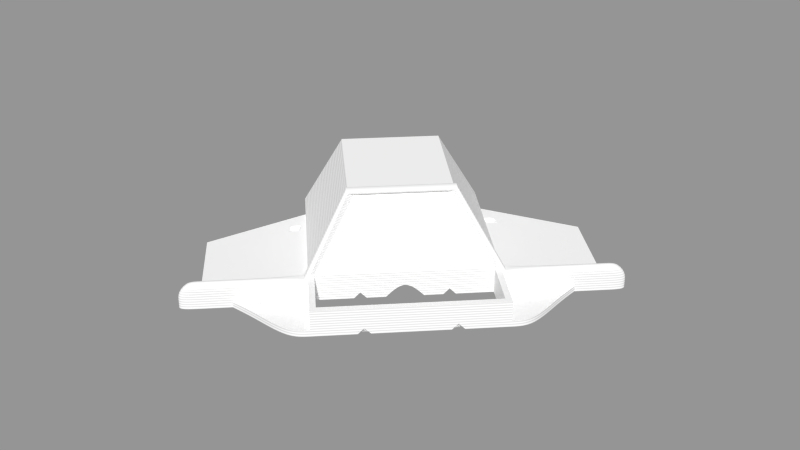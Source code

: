 # Source: carcass-back.blend  (saved by Blender 2.63.19; exported with 4.5.12 LTS)
import bpy
from mathutils import Matrix  # noqa: F401  (used for matrix-valued properties, if any)

bpy.ops.wm.read_factory_settings(use_empty=True)
scene = bpy.context.scene
scene.name = 'Scene'

# ---- collections
col_collection_1 = bpy.data.collections.new('Collection 1'); scene.collection.children.link(col_collection_1)

# ---- materials (node trees are filled in below, after node groups)
mat_cyc_white = bpy.data.materials.new('cyc_white')
mat_cyc_white.alpha_threshold = 0.0
mat_cyc_white.roughness = 0.5
mat_cyc_white.line_color = (0.0, 0.0, 0.0, 1.0)

# ---- material node trees
mat_cyc_white.use_nodes = True; mat_cyc_white.node_tree.nodes.clear()
_N = mat_cyc_white.node_tree.nodes; _L = mat_cyc_white.node_tree.links
n0 = _N.new('ShaderNodeTexCoord'); n0.name = 'Texture Coordinate'; n0.location = (-652, 324)
n0.width = 150
n1 = _N.new('ShaderNodeOutputMaterial'); n1.name = 'Material Output'; n1.location = (446, 322)
n1.width = 120
n2 = _N.new('ShaderNodeMapping'); n2.name = 'Mapping'; n2.location = (-463, 262)
n2.inputs[3].default_value = (0.0, 0.0, 1.0)
n3 = _N.new('ShaderNodeMixShader'); n3.name = 'Mix Shader'; n3.location = (243, 468)
n3.width = 150
n3.inputs[0].default_value = 0.1
n4 = _N.new('ShaderNodeBsdfAnisotropic'); n4.name = 'Glossy BSDF'; n4.location = (-28, 381)
n4.distribution = 'BECKMANN'
n4.inputs[1].default_value = 0.4472
n5 = _N.new('ShaderNodeTexWave'); n5.name = 'Wave Texture'; n5.location = (44, 242)
n5.bands_direction = 'DIAGONAL'
n5.rings_direction = 'SPHERICAL'
n5.inputs[1].default_value = 0.5
n5.inputs[3].default_value = 0.0
n5.inputs[6].default_value = 1.571
n6 = _N.new('ShaderNodeBsdfDiffuse'); n6.name = 'Diffuse BSDF'; n6.location = (-35, 486)
n6.inputs[0].default_value = (1.0, 1.0, 1.0, 1.0)
n7 = _N.new('ShaderNodeDisplacement'); n7.name = 'Displacement'; n7.location = (0, 0)
n7.inputs[1].default_value = 0.0
n7.inputs[2].default_value = 0.1
_L.new(n6.outputs[0], n3.inputs[1])
_L.new(n3.outputs[0], n1.inputs[0])
_L.new(n0.outputs[3], n2.inputs[0])
_L.new(n4.outputs[0], n3.inputs[2])
_L.new(n2.outputs[0], n5.inputs[0])
_L.new(n5.outputs[1], n7.inputs[0])
_L.new(n7.outputs[0], n1.inputs[2])
n1.is_active_output = True

# ---- meshes
me_carcass_back = bpy.data.meshes.new('carcass-back')
me_carcass_back.from_pydata([(49.5, 65.5, 1.726e-06), (49.5, 62.5, 1.858e-06), (52.5, 65.5, 1.726e-06), (52.5, 62.5, 1.858e-06), (63.0, -8.0, 1.933), (59.0, -15.0, -0.06667), (59.0, -4.0, -0.06667), (70.0, -4.0, -0.06667), (66.0, -11.0, -0.06667), (63.0, -11.0, -0.06667), (63.0, -8.0, -0.06667), (66.0, -8.0, -0.06667), (55.0, -33.0, 6.676e-07), (69.99, -15.0, -1.192e-07), (79.99, -5.0, -5.563e-07), (105.0, -5.0, -5.563e-07), (-9.191e-12, -33.0, -3.815e-06), (42.0, 77.0, 0.001696), (45.0, -1.172e-13, -7.749e-07), (94.99, -2.682e-06, 4.59e-06), (80.0, -2.682e-06, 1.907e-06), (45.0, -5.0, -1.129e-05), (105.0, -1.172e-13, -7.749e-07), (94.99, 52.7, -3.962e-07), (45.0, -33.0, -4.697e-06), (42.0, -30.0, -1.019e-05), (45.0, 80.0, 0.001696), (27.0, 76.96, 0.001696), (55.0, -33.0, 3.0), (69.99, -15.0, 3.0), (79.99, -5.0, 3.0), (105.0, -5.0, 3.0), (-9.191e-12, -33.0, 3.0), (45.0, 2.857e-06, 4.0), (94.99, 1.748e-07, 4.0), (80.0, 1.748e-07, 4.0), (45.0, -5.0, 3.0), (105.0, 1.311e-07, 3.0), (94.99, 52.7, 4.0), (45.0, -33.0, 3.0), (45.0, 80.0, 4.0), (27.0, 58.0, 0.006793), (79.99, -5.0, 13.0), (100.0, -5.0, 13.0), (-9.191e-12, -33.0, 13.0), (45.0, 5.682e-07, 13.0), (-9.191e-12, -30.0, 13.0), (94.99, -2.114e-06, 13.0), (80.0, -2.114e-06, 13.0), (45.0, -5.0, 13.0), (99.99, 5.682e-07, 13.0), (45.0, -33.0, 13.0), (42.0, -30.0, 13.0), (45.0, 80.0, 13.0), (-9.191e-12, 15.0, 46.0), (25.0, 80.0, 46.0), (-9.191e-12, 18.0, 44.0), (25.0, 15.0, 46.0), (22.0, 18.0, 44.0), (-9.191e-12, 80.0, 46.0), (42.0, -5.364e-06, -3.457e-06), (42.0, -2.0, -3.37e-06), (37.0, -4.796e-06, 13.0), (42.0, -2.0, 13.0), (-9.191e-12, 0.0, 13.0), (-9.191e-12, -2.0, 13.0), (-9.191e-12, 0.0, 9.0), (105.0, 3.497e-07, 8.0), (94.99, -2.333e-06, 8.0), (45.0, -5.0, 8.0), (80.0, -2.333e-06, 8.0), (45.0, 3.497e-07, 8.0), (105.0, -5.0, 8.0), (79.99, -5.0, 8.0), (95.0, -5.0, -5.563e-07), (95.0, -5.0, 3.0), (95.0, -5.0, 13.0), (95.0, -5.0, 8.0), (25.0, 20.0, 46.0), (-9.191e-12, 20.0, 46.0), (42.0, 58.0, 2.054e-06), (37.0, 58.0, 13.0), (18.0, 58.0, 41.0), (-9.191e-12, 58.0, 44.0), (47.02, 5.682e-07, 13.0), (47.01, -5.0, 13.0), (-9.191e-12, 15.0, 47.74), (25.98, 15.0, 47.74), (25.98, 20.0, 47.74), (-9.191e-12, 20.0, 47.74), (15.0, 58.0, 12.01), (8.3, 59.56, 15.01), (8.3, 59.56, 33.01), (8.3, 61.56, 15.01), (8.3, 61.56, 33.01), (9.3, 61.56, 15.01), (9.3, 61.56, 33.01), (9.3, 63.46, 15.01), (9.3, 63.46, 33.01), (8.8, 63.46, 15.01), (8.8, 63.46, 33.01), (8.8, 65.46, 15.01), (8.8, 65.46, 33.01), (14.5, 65.46, 15.01), (14.5, 65.46, 33.01), (14.5, 71.46, 15.01), (14.5, 71.46, 33.01), (15.25, 71.46, 15.01), (15.25, 71.46, 33.01), (15.25, 72.96, 15.01), (15.25, 72.96, 33.01), (14.5, 72.96, 15.01), (14.5, 72.96, 33.01), (14.5, 74.96, 15.01), (14.5, 76.96, 33.01), (-9.191e-12, 59.56, 23.01), (-9.191e-12, 59.56, 33.01), (14.5, 74.96, 33.0), (15.0, 72.96, 12.01), (-9.191e-12, 58.0, 22.91), (8.3, 58.0, 15.01), (15.0, 63.46, 12.01), (14.5, 76.96, 15.01), (-9.191e-12, 76.96, 9.907), (-9.191e-12, 79.96, 9.907), (15.0, 61.56, 12.01), (7.5, 76.96, 9.907), (7.5, 79.96, 9.907), (-9.191e-12, 76.96, 25.91), (-9.191e-12, 79.96, 25.91), (7.5, 76.96, 25.91), (7.5, 79.96, 25.91), (15.0, 59.56, 12.01), (15.0, 71.46, 12.01), (15.0, 65.46, 12.01), (15.0, 74.96, 12.01), (15.0, 76.96, 12.01), (63.0, -11.0, 1.933), (-9.191e-12, 76.96, 33.01), (-9.191e-12, 59.56, 44.0), (-9.191e-12, 61.56, 44.0), (-9.191e-12, 63.46, 44.0), (-9.191e-12, 65.46, 44.0), (-9.191e-12, 71.46, 44.0), (-9.191e-12, 72.96, 44.0), (-9.191e-12, 74.96, 43.99), (66.0, -11.0, 1.933), (-9.191e-12, 76.96, 44.0), (30.0, 58.0, 3.007), (39.0, 58.0, 3.0), (18.0, 58.0, 15.01), (37.0, 77.0, 13.0), (18.0, 77.0, 41.0), (30.0, 77.0, 3.007), (39.0, 77.0, 3.0), (18.0, 77.0, 15.01), (-9.191e-12, 76.96, 0.001698), (27.0, 79.99, 0.001696), (-9.191e-12, 79.99, 0.001698), (66.0, -8.0, 1.933), (61.5, -6.499, 3.933), (61.5, -12.5, 3.933), (67.5, -12.5, 3.933), (67.5, -6.499, 3.933), (60.75, -5.749, 3.933), (60.75, -13.25, 3.933), (68.24, -13.25, 3.933), (68.25, -5.749, 3.933), (60.37, -5.374, 2.933), (60.37, -13.63, 2.933), (68.62, -13.63, 2.933), (68.62, -5.374, 2.933), (49.5, 65.5, 2.0), (49.5, 62.5, 2.0), (52.5, 65.5, 2.0), (52.5, 62.5, 2.0), (48.0, 67.0, 4.0), (48.0, 61.0, 4.0), (54.0, 67.0, 4.0), (54.0, 61.0, 4.0), (22.89, 80.0, 41.0), (-9.191e-12, 80.0, 41.0), (40.0, 80.0, 4.0), (40.0, 80.0, 12.38), (40.0, 80.0, 0.001696), (45.0, 82.0, 0.001696), (45.0, 82.0, 4.0), (45.0, 82.0, 13.0), (25.0, 82.0, 46.0), (-9.191e-12, 82.0, 46.0), (22.89, 82.0, 41.0), (-9.191e-12, 82.0, 41.0), (40.0, 82.0, 4.0), (40.0, 82.0, 12.38), (40.0, 82.0, 0.001696), (18.0, -33.0, -4.697e-06), (24.0, -33.0, -4.697e-06), (21.0, -33.0, 3.0), (24.0, -2.682e-06, -3.457e-06), (18.0, -3.517e-13, -6.139e-06), (21.0, 1.311e-07, 3.0), (9.0, -3.517e-13, -6.139e-06), (-9.191e-12, -30.0, -5.722e-06), (18.0, -30.0, -4.828e-06), (24.0, -30.0, -4.828e-06), (21.0, -30.0, 3.0), (-9.191e-12, -2.0, 9.0), (24.0, -2.0, -3.37e-06), (18.0, -2.0, -6.052e-06), (21.0, -2.0, 3.0), (9.0, -2.0, -6.052e-06), (-9.191e-12, 29.0, 33.5), (27.5, 29.0, 32.0)], [], [(18, 6, 5, 24, 21), (6, 18, 20, 7), (10, 9, 5, 6), (6, 7, 11, 10), (5, 13, 12, 24), (1, 0, 172, 173), (112, 117, 145, 144), (68, 70, 48, 47), (49, 51, 39, 36, 69), (7, 13, 8, 11), (3, 2, 174, 175), (32, 39, 51, 44), (67, 68, 47, 50), (40, 38, 23, 26), (75, 30, 14, 74), (29, 28, 12, 13), (30, 29, 13, 14), (16, 195, 197, 196, 24, 39, 32), (27, 136, 135, 118, 133, 134, 121, 125, 132, 90, 41), (19, 23, 38, 34), (111, 113, 117, 112), (13, 5, 9, 8), (22, 19, 34, 37), (24, 12, 28, 39), (70, 71, 45, 84, 48), (77, 73, 30, 75), (69, 73, 42, 85, 49), (54, 56, 58, 57), (17, 27, 41, 80), (46, 44, 51, 52), (58, 63, 49, 57), (58, 63, 65, 56), (60, 198, 200), (49, 63, 52, 51), (34, 35, 70, 68), (37, 34, 68, 67), (35, 33, 71, 70), (76, 42, 73, 77), (36, 30, 73, 69), (76, 47, 48, 42), (19, 74, 14, 20), (53, 55, 78, 45), (106, 108, 143), (139, 116, 92), (54, 57, 87, 86), (45, 78, 88, 84), (89, 86, 87, 88), (85, 87, 57, 49), (42, 48, 84, 85), (87, 85, 84, 88), (89, 88, 78, 79), (93, 94, 92, 91), (95, 96, 94, 93), (97, 98, 96, 95), (99, 100, 98, 97), (101, 102, 100, 99), (103, 104, 102, 101), (105, 106, 104, 103), (109, 110, 108, 107), (116, 115, 91, 92), (109, 111, 112, 110), (122, 114, 117, 113), (114, 122, 126, 130), (134, 133, 105, 103), (127, 126, 123, 124), (127, 131, 130, 126), (118, 135, 113, 111), (125, 121, 97, 95), (135, 136, 122, 113), (128, 130, 131, 129), (119, 120, 91, 115), (121, 99, 97), (134, 103, 101), (121, 134, 101, 99), (133, 107, 105), (118, 111, 109), (132, 125, 93, 91), (133, 118, 109, 107), (125, 95, 93), (90, 132, 91, 120), (136, 126, 122), (130, 128, 138, 114), (14, 7, 20), (80, 60, 62, 81), (105, 107, 108, 106), (7, 14, 13), (140, 139, 92, 94), (143, 142, 104, 106), (21, 24, 25, 61, 60, 80, 17, 26, 18), (150, 148, 41, 90), (80, 41, 148, 149), (147, 145, 117, 114), (142, 102, 104), (141, 98, 100), (140, 94, 96), (110, 112, 144), (144, 143, 108, 110), (114, 138, 147), (142, 141, 100, 102), (141, 140, 96, 98), (81, 149, 80), (150, 82, 152, 155), (81, 82, 152, 151), (155, 153, 148, 150), (151, 154, 149, 81), (149, 148, 153, 154), (126, 27, 156, 123), (126, 136, 27), (157, 158, 156, 27), (157, 127, 124, 158), (17, 184, 26), (185, 186, 40, 26), (190, 193, 183, 180), (8, 9, 137, 146), (4, 137, 9, 10), (11, 8, 146, 159), (10, 11, 159, 4), (159, 146, 162, 163), (146, 137, 161, 162), (160, 161, 137, 4), (4, 159, 163, 160), (163, 162, 166, 167), (164, 165, 161, 160), (162, 161, 165, 166), (160, 163, 167, 164), (168, 169, 165, 164), (166, 165, 169, 170), (164, 167, 171, 168), (167, 166, 170, 171), (30, 171, 170, 29), (36, 168, 171, 30), (168, 36, 39, 169), (29, 170, 169, 39, 28), (3, 1, 173, 175), (2, 0, 172, 174), (175, 174, 178, 179), (173, 172, 176, 177), (175, 173, 177, 179), (174, 172, 176, 178), (34, 38, 179, 33, 35), (38, 179, 178), (33, 179, 177), (178, 40, 38), (40, 178, 176), (33, 177, 176, 40), (53, 45, 71, 33, 40), (1, 18, 26, 0), (26, 2, 0), (2, 26, 23), (23, 3, 2), (3, 18, 1), (23, 19, 20, 18, 3), (55, 53, 187, 188), (26, 184, 194, 185), (17, 184, 157, 27), (127, 180, 183, 182, 184, 157), (180, 131, 127), (181, 129, 131, 180), (187, 186, 192, 193), (189, 188, 190, 191), (190, 188, 187, 193), (194, 192, 186, 185), (53, 40, 186, 187), (59, 55, 188, 189), (184, 182, 192, 194), (193, 192, 182, 183), (191, 190, 180, 181), (195, 16, 202, 203), (197, 195, 203, 205), (205, 204, 196, 197), (196, 204, 25, 24), (210, 206, 66, 201), (200, 198, 207, 209), (209, 208, 199, 200), (201, 199, 208, 210), (198, 60, 61, 207), (205, 25, 204), (205, 203, 202), (205, 202, 46), (205, 52, 25), (52, 205, 46), (63, 61, 25, 52), (61, 209, 207), (210, 208, 209, 206), (209, 61, 63), (65, 206, 209, 63), (199, 201, 66, 200), (60, 200, 62), (66, 62, 200), (154, 151, 152, 155, 153), (119, 83, 82, 150, 90, 120), (66, 64, 62), (62, 212, 82, 81), (211, 212, 62, 64), (83, 82, 212, 211), (59, 79, 78, 55), (31, 75, 74, 15), (72, 77, 75, 31), (43, 76, 77, 72), (50, 47, 76, 43), (22, 15, 74, 19), (37, 31, 15, 22), (67, 72, 31, 37), (50, 43, 72, 67)])
_k = {(0, 1): 1.0, (1, 3): 1.0, (0, 2): 1.0, (2, 3): 1.0, (146, 159): 1.0, (4, 137): 1.0, (8, 9): 1.0, (9, 10): 1.0, (8, 11): 1.0, (10, 11): 1.0, (137, 146): 1.0, (12, 13): 1.0, (13, 14): 1.0, (14, 74): 1.0, (18, 21): 1.0, (24, 196): 1.0, (18, 26): 1.0, (14, 20): 1.0, (19, 20): 1.0, (19, 23): 1.0, (24, 25): 1.0, (27, 41): 1.0, (23, 26): 1.0, (25, 61): 1.0, (18, 20): 1.0, (28, 29): 1.0, (29, 30): 1.0, (39, 51): 1.0, (32, 39): 1.0, (34, 35): 1.0, (34, 38): 1.0, (40, 53): 1.0, (30, 36): 1.0, (27, 136): 1.0, (38, 40): 1.0, (33, 35): 1.0, (23, 38): 1.0, (26, 40): 1.0, (14, 30): 1.0, (41, 90): 1.0, (24, 39): 1.0, (19, 34): 1.0, (12, 24): 1.0, (19, 22): 1.0, (21, 24): 1.0, (28, 39): 1.0, (36, 39): 1.0, (44, 51): 1.0, (45, 53): 1.0, (46, 52): 1.0, (145, 147): 1.0, (52, 63): 1.0, (45, 84): 1.0, (49, 51): 1.0, (49, 69): 1.0, (45, 71): 1.0, (143, 144): 1.0, (54, 57): 1.0, (17, 26): 1.0, (55, 59): 1.0, (49, 63): 1.0, (51, 52): 1.0, (57, 58): 1.0, (53, 55): 1.0, (17, 27): 1.0, (60, 61): 1.0, (60, 62): 1.0, (58, 63): 1.0, (56, 58): 1.0, (63, 65): 1.0, (66, 201): 1.0, (152, 155): 1.0, (49, 57): 1.0, (36, 69): 1.0, (33, 71): 1.0, (19, 74): 1.0, (55, 78): 1.0, (49, 85): 1.0, (78, 79): 1.0, (45, 78): 1.0, (81, 82): 1.0, (80, 81): 1.0, (141, 142): 1.0, (140, 141): 1.0, (17, 80): 1.0, (87, 88): 1.0, (84, 85): 1.0, (57, 87): 1.0, (78, 88): 1.0, (93, 94): 1.0, (92, 94): 1.0, (91, 92): 1.0, (91, 93): 1.0, (95, 96): 1.0, (94, 96): 1.0, (93, 95): 1.0, (97, 98): 1.0, (96, 98): 1.0, (95, 97): 1.0, (99, 100): 1.0, (98, 100): 1.0, (97, 99): 1.0, (101, 102): 1.0, (100, 102): 1.0, (99, 101): 1.0, (103, 104): 1.0, (102, 104): 1.0, (101, 103): 1.0, (105, 106): 1.0, (104, 106): 1.0, (103, 105): 1.0, (107, 108): 1.0, (105, 107): 1.0, (109, 110): 1.0, (108, 110): 1.0, (107, 109): 1.0, (111, 112): 1.0, (109, 111): 1.0, (114, 117): 1.0, (111, 113): 1.0, (115, 116): 1.0, (91, 115): 1.0, (92, 116): 1.0, (91, 132): 1.0, (97, 121): 1.0, (110, 112): 1.0, (95, 125): 1.0, (103, 134): 1.0, (111, 118): 1.0, (114, 122): 1.0, (105, 133): 1.0, (123, 126): 1.0, (113, 122): 1.0, (124, 127): 1.0, (135, 136): 1.0, (133, 134): 1.0, (121, 125): 1.0, (115, 119): 1.0, (127, 131): 1.0, (126, 130): 1.0, (128, 130): 1.0, (129, 131): 1.0, (91, 120): 1.0, (119, 120): 1.0, (118, 135): 1.0, (113, 135): 1.0, (122, 136): 1.0, (90, 120): 1.0, (99, 121): 1.0, (93, 125): 1.0, (107, 133): 1.0, (101, 134): 1.0, (109, 118): 1.0, (90, 132): 1.0, (118, 133): 1.0, (121, 134): 1.0, (125, 132): 1.0, (114, 138): 1.0, (113, 117): 1.0, (62, 81): 1.0, (60, 80): 1.0, (106, 108): 1.0, (139, 140): 1.0, (142, 143): 1.0, (92, 139): 1.0, (106, 143): 1.0, (117, 145): 1.0, (104, 142): 1.0, (98, 141): 1.0, (94, 140): 1.0, (110, 144): 1.0, (138, 147): 1.0, (148, 149): 1.0, (41, 80): 1.0, (116, 139): 1.0, (108, 143): 1.0, (114, 147): 1.0, (102, 142): 1.0, (100, 141): 1.0, (96, 140): 1.0, (112, 144): 1.0, (41, 148): 1.0, (80, 149): 1.0, (148, 150): 1.0, (81, 149): 1.0, (151, 152): 1.0, (153, 154): 1.0, (153, 155): 1.0, (151, 154): 1.0, (83, 119): 1.0, (81, 151): 1.0, (148, 153): 1.0, (149, 154): 1.0, (123, 156): 1.0, (27, 156): 1.0, (157, 158): 1.0, (53, 187): 1.0, (180, 181): 1.0, (112, 117): 1.0, (144, 145): 1.0, (4, 159): 1.0, (162, 163): 1.0, (160, 161): 1.0, (161, 162): 1.0, (160, 163): 1.0, (166, 167): 1.0, (164, 165): 1.0, (165, 166): 1.0, (164, 167): 1.0, (170, 171): 1.0, (168, 169): 1.0, (169, 170): 1.0, (168, 171): 1.0, (172, 173): 1.0, (173, 175): 1.0, (172, 174): 1.0, (174, 175): 1.0, (176, 177): 1.0, (177, 179): 1.0, (176, 178): 1.0, (178, 179): 1.0, (33, 40): 1.0, (182, 183): 1.0, (26, 185): 1.0, (184, 194): 1.0, (26, 184): 1.0, (180, 183): 1.0, (182, 184): 1.0, (157, 184): 1.0, (188, 190): 1.0, (189, 191): 1.0, (187, 193): 1.0, (185, 194): 1.0, (55, 188): 1.0, (183, 193): 1.0, (180, 190): 1.0, (59, 189): 1.0, (181, 191): 1.0, (16, 195): 1.0, (195, 197): 1.0, (196, 197): 1.0, (60, 198): 1.0, (198, 200): 1.0, (199, 200): 1.0, (199, 201): 1.0, (202, 203): 1.0, (203, 205): 1.0, (204, 205): 1.0, (195, 203): 1.0, (197, 205): 1.0, (196, 204): 1.0, (25, 204): 1.0, (206, 210): 1.0, (207, 209): 1.0, (208, 209): 1.0, (208, 210): 1.0, (201, 210): 1.0, (198, 207): 1.0, (200, 209): 1.0, (199, 208): 1.0, (61, 207): 1.0, (46, 202): 1.0, (25, 52): 1.0, (61, 63): 1.0, (62, 64): 1.0, (15, 74): 1.0, (15, 22): 1.0}
me_carcass_back.attributes.new('crease_edge', 'FLOAT', 'EDGE').data.foreach_set('value', [_k.get((min(e.vertices), max(e.vertices)), 0.0) for e in me_carcass_back.edges])
me_carcass_back.materials.append(mat_cyc_white)
me_carcass_back.use_remesh_preserve_volume = False
me_carcass_back.use_remesh_preserve_attributes = False
me_carcass_back.use_mirror_vertex_groups = False
me_carcass_back.update()

# ---- objects
ob_carcass_back = bpy.data.objects.new('carcass-back', me_carcass_back)

# ---- transforms, parenting, visibility, modifiers, constraints
ob_carcass_back.location = (0.0, 0.0, 0.0)
ob_carcass_back.rotation_euler = (0.0, -0.0, 0.7854)
ob_carcass_back.lineart.crease_threshold = 0.0
_m = ob_carcass_back.modifiers.new('Mirror', 'MIRROR')
_m = ob_carcass_back.modifiers.new('Subsurf', 'SUBSURF')
_m.uv_smooth = 'PRESERVE_CORNERS'
_m.levels = 3
_m.render_levels = 3
_m.show_only_control_edges = False

# ---- collection membership
col_collection_1.objects.link(ob_carcass_back)

# ---- scene / render settings (as saved in the file)
scene.frame_start = 1; scene.frame_end = 250; scene.frame_set(2)
scene.render.engine = 'CYCLES'
scene.render.image_settings.color_mode = 'RGB'
scene.render.image_settings.compression = 90
scene.render.dither_intensity = 0.0
scene.render.use_border = True
scene.render.bake_margin = 2
scene.render.bake_bias = 0.0
scene.render.use_stamp_time = False
scene.render.use_stamp_date = False
scene.render.use_stamp_frame = False
scene.render.use_stamp_camera = False
scene.render.use_stamp_scene = False
scene.render.use_stamp_filename = False
scene.render.use_stamp_render_time = False
scene.render.use_stamp = True
scene.cycles.feature_set = 'EXPERIMENTAL'
scene.cycles.use_denoising = False
scene.cycles.samples = 250
scene.cycles.sampling_pattern = 'TABULATED_SOBOL'
scene.cycles.light_sampling_threshold = 0.0
scene.cycles.use_adaptive_sampling = False
scene.cycles.use_light_tree = False
scene.cycles.blur_glossy = 0.0
scene.cycles.max_bounces = 128
scene.cycles.diffuse_bounces = 128
scene.cycles.glossy_bounces = 128
scene.cycles.transmission_bounces = 128
scene.cycles.volume_bounces = 1
scene.cycles.transparent_max_bounces = 128
scene.cycles.pixel_filter_type = 'GAUSSIAN'
scene.cycles.sample_clamp_indirect = 0.0
scene.view_settings.view_transform = 'Standard'
bpy.context.view_layer.update()

# ---- added for rendering (the .blend has no active camera and no usable light): camera, sun + grey world if the file has none
cam_auto = bpy.data.cameras.new('AutoCamera')
cam_auto.lens = 50.0
cam_auto.sensor_width = 36.0
cam_auto.clip_end = 5334.02
ob_auto_camera = bpy.data.objects.new('AutoCamera', cam_auto)
scene.collection.objects.link(ob_auto_camera)
ob_auto_camera.location = (286.61, -347.397, 266.985)
ob_auto_camera.rotation_euler = (1.09748, -7.21219e-08, 0.694738)
scene.camera = ob_auto_camera
light_auto_sun = bpy.data.lights.new('AutoSun', 'SUN')
light_auto_sun.energy = 3.0
light_auto_sun.angle = 0.0523599
ob_auto_sun = bpy.data.objects.new('AutoSun', light_auto_sun)
scene.collection.objects.link(ob_auto_sun)
ob_auto_sun.rotation_euler = (0.872665, 0.174533, 0.523599)
if scene.world is None:
    world_auto = bpy.data.worlds.new('AutoWorld')
    world_auto.color = (0.3, 0.3, 0.3)
    scene.world = world_auto
bpy.context.view_layer.update()

